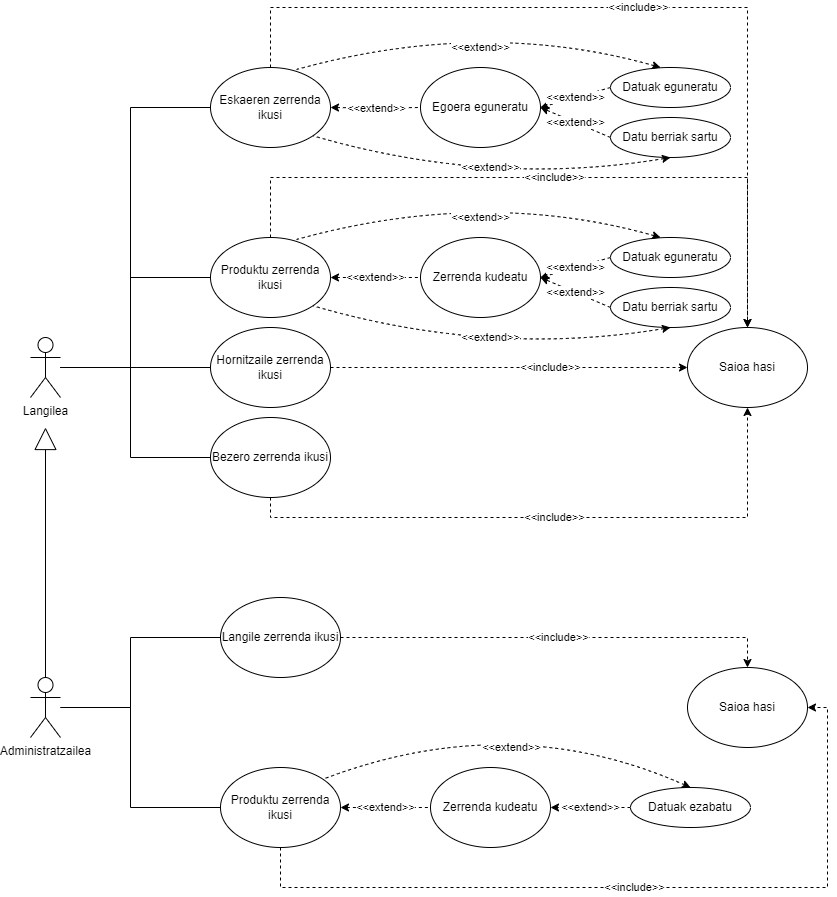

The diagram above was exported from draw.io. Its source (the exported page's mxGraphModel, read from the mxfile embedded in the PNG):
<mxGraphModel dx="808" dy="1647" grid="1" gridSize="10" guides="1" tooltips="1" connect="1" arrows="1" fold="1" page="1" pageScale="1" pageWidth="827" pageHeight="1169" math="0" shadow="0">
  <root>
    <mxCell id="0" />
    <mxCell id="1" parent="0" />
    <mxCell id="VpHCdWp_z2ftKm8Dcr8Y-1" style="edgeStyle=orthogonalEdgeStyle;rounded=0;orthogonalLoop=1;jettySize=auto;html=1;entryX=0;entryY=0.5;entryDx=0;entryDy=0;endArrow=none;endFill=0;" edge="1" parent="1" source="VpHCdWp_z2ftKm8Dcr8Y-2" target="VpHCdWp_z2ftKm8Dcr8Y-8">
      <mxGeometry relative="1" as="geometry">
        <Array as="points">
          <mxPoint x="270" y="230" />
          <mxPoint x="270" y="140" />
        </Array>
      </mxGeometry>
    </mxCell>
    <mxCell id="VpHCdWp_z2ftKm8Dcr8Y-38" style="edgeStyle=orthogonalEdgeStyle;rounded=0;orthogonalLoop=1;jettySize=auto;html=1;entryX=0;entryY=0.5;entryDx=0;entryDy=0;endArrow=none;endFill=0;" edge="1" parent="1" source="VpHCdWp_z2ftKm8Dcr8Y-2" target="VpHCdWp_z2ftKm8Dcr8Y-35">
      <mxGeometry relative="1" as="geometry">
        <Array as="points">
          <mxPoint x="270" y="230" />
          <mxPoint x="270" y="-30" />
        </Array>
      </mxGeometry>
    </mxCell>
    <mxCell id="VpHCdWp_z2ftKm8Dcr8Y-2" value="Langilea" style="shape=umlActor;verticalLabelPosition=bottom;verticalAlign=top;html=1;outlineConnect=0;" vertex="1" parent="1">
      <mxGeometry x="170" y="200" width="30" height="60" as="geometry" />
    </mxCell>
    <mxCell id="VpHCdWp_z2ftKm8Dcr8Y-3" style="edgeStyle=orthogonalEdgeStyle;rounded=0;orthogonalLoop=1;jettySize=auto;html=1;exitX=0.5;exitY=0;exitDx=0;exitDy=0;exitPerimeter=0;endArrow=block;endFill=0;startSize=20;jumpSize=20;endSize=20;" edge="1" parent="1" source="VpHCdWp_z2ftKm8Dcr8Y-5">
      <mxGeometry relative="1" as="geometry">
        <mxPoint x="185" y="290" as="targetPoint" />
      </mxGeometry>
    </mxCell>
    <mxCell id="VpHCdWp_z2ftKm8Dcr8Y-4" style="edgeStyle=orthogonalEdgeStyle;rounded=0;orthogonalLoop=1;jettySize=auto;html=1;entryX=0;entryY=0.5;entryDx=0;entryDy=0;endArrow=none;endFill=0;" edge="1" parent="1" source="VpHCdWp_z2ftKm8Dcr8Y-5" target="VpHCdWp_z2ftKm8Dcr8Y-27">
      <mxGeometry relative="1" as="geometry">
        <Array as="points">
          <mxPoint x="270" y="570" />
          <mxPoint x="270" y="670" />
        </Array>
      </mxGeometry>
    </mxCell>
    <mxCell id="VpHCdWp_z2ftKm8Dcr8Y-5" value="Administratzailea" style="shape=umlActor;verticalLabelPosition=bottom;verticalAlign=top;html=1;outlineConnect=0;" vertex="1" parent="1">
      <mxGeometry x="170" y="540" width="30" height="60" as="geometry" />
    </mxCell>
    <mxCell id="VpHCdWp_z2ftKm8Dcr8Y-6" value="&amp;lt;&amp;lt;extend&amp;gt;&amp;gt;" style="edgeStyle=orthogonalEdgeStyle;rounded=0;orthogonalLoop=1;jettySize=auto;html=1;exitX=1;exitY=0.5;exitDx=0;exitDy=0;entryX=0;entryY=0.5;entryDx=0;entryDy=0;dashed=1;startArrow=classic;startFill=1;endArrow=none;endFill=0;" edge="1" parent="1" source="VpHCdWp_z2ftKm8Dcr8Y-8" target="VpHCdWp_z2ftKm8Dcr8Y-15">
      <mxGeometry relative="1" as="geometry" />
    </mxCell>
    <mxCell id="VpHCdWp_z2ftKm8Dcr8Y-7" value="&amp;lt;&amp;lt;include&amp;gt;&amp;gt;" style="edgeStyle=orthogonalEdgeStyle;rounded=0;orthogonalLoop=1;jettySize=auto;html=1;entryX=0.5;entryY=0;entryDx=0;entryDy=0;dashed=1;exitX=0.5;exitY=0;exitDx=0;exitDy=0;" edge="1" parent="1" source="VpHCdWp_z2ftKm8Dcr8Y-8" target="VpHCdWp_z2ftKm8Dcr8Y-16">
      <mxGeometry relative="1" as="geometry">
        <Array as="points">
          <mxPoint x="410" y="40" />
          <mxPoint x="887" y="40" />
        </Array>
        <mxPoint x="410" y="40" as="sourcePoint" />
      </mxGeometry>
    </mxCell>
    <mxCell id="VpHCdWp_z2ftKm8Dcr8Y-8" value="Produktu zerrenda ikusi" style="ellipse;whiteSpace=wrap;html=1;" vertex="1" parent="1">
      <mxGeometry x="350" y="100" width="120" height="80" as="geometry" />
    </mxCell>
    <mxCell id="VpHCdWp_z2ftKm8Dcr8Y-9" style="edgeStyle=orthogonalEdgeStyle;rounded=0;orthogonalLoop=1;jettySize=auto;html=1;exitX=0;exitY=0.5;exitDx=0;exitDy=0;startArrow=none;startFill=0;endArrow=none;endFill=0;" edge="1" parent="1" source="VpHCdWp_z2ftKm8Dcr8Y-11">
      <mxGeometry relative="1" as="geometry">
        <mxPoint x="200" y="230" as="targetPoint" />
      </mxGeometry>
    </mxCell>
    <mxCell id="VpHCdWp_z2ftKm8Dcr8Y-10" value="&amp;lt;&amp;lt;include&amp;gt;&amp;gt;" style="edgeStyle=orthogonalEdgeStyle;rounded=0;orthogonalLoop=1;jettySize=auto;html=1;entryX=0;entryY=0.5;entryDx=0;entryDy=0;dashed=1;" edge="1" parent="1" source="VpHCdWp_z2ftKm8Dcr8Y-11" target="VpHCdWp_z2ftKm8Dcr8Y-16">
      <mxGeometry x="0.2325" relative="1" as="geometry">
        <mxPoint as="offset" />
      </mxGeometry>
    </mxCell>
    <mxCell id="VpHCdWp_z2ftKm8Dcr8Y-11" value="Hornitzaile zerrenda ikusi" style="ellipse;whiteSpace=wrap;html=1;" vertex="1" parent="1">
      <mxGeometry x="350" y="190" width="120" height="80" as="geometry" />
    </mxCell>
    <mxCell id="VpHCdWp_z2ftKm8Dcr8Y-12" style="edgeStyle=orthogonalEdgeStyle;rounded=0;orthogonalLoop=1;jettySize=auto;html=1;exitX=0;exitY=0.5;exitDx=0;exitDy=0;endArrow=none;endFill=0;" edge="1" parent="1" source="VpHCdWp_z2ftKm8Dcr8Y-14">
      <mxGeometry relative="1" as="geometry">
        <mxPoint x="200" y="230" as="targetPoint" />
        <Array as="points">
          <mxPoint x="270" y="320" />
          <mxPoint x="270" y="230" />
        </Array>
      </mxGeometry>
    </mxCell>
    <mxCell id="VpHCdWp_z2ftKm8Dcr8Y-13" value="&amp;lt;&amp;lt;include&amp;gt;&amp;gt;" style="edgeStyle=orthogonalEdgeStyle;rounded=0;orthogonalLoop=1;jettySize=auto;html=1;exitX=0.5;exitY=1;exitDx=0;exitDy=0;entryX=0.5;entryY=1;entryDx=0;entryDy=0;dashed=1;" edge="1" parent="1" source="VpHCdWp_z2ftKm8Dcr8Y-14" target="VpHCdWp_z2ftKm8Dcr8Y-16">
      <mxGeometry relative="1" as="geometry" />
    </mxCell>
    <mxCell id="VpHCdWp_z2ftKm8Dcr8Y-14" value="Bezero zerrenda&amp;nbsp;ikusi" style="ellipse;whiteSpace=wrap;html=1;" vertex="1" parent="1">
      <mxGeometry x="350" y="280" width="120" height="80" as="geometry" />
    </mxCell>
    <mxCell id="VpHCdWp_z2ftKm8Dcr8Y-15" value="Zerrenda kudeatu" style="ellipse;whiteSpace=wrap;html=1;" vertex="1" parent="1">
      <mxGeometry x="560" y="100" width="120" height="80" as="geometry" />
    </mxCell>
    <mxCell id="VpHCdWp_z2ftKm8Dcr8Y-16" value="Saioa hasi" style="ellipse;whiteSpace=wrap;html=1;" vertex="1" parent="1">
      <mxGeometry x="827" y="190" width="120" height="80" as="geometry" />
    </mxCell>
    <mxCell id="VpHCdWp_z2ftKm8Dcr8Y-17" value="&amp;lt;&amp;lt;include&amp;gt;&amp;gt;" style="edgeStyle=orthogonalEdgeStyle;rounded=0;orthogonalLoop=1;jettySize=auto;html=1;exitX=1;exitY=0.5;exitDx=0;exitDy=0;entryX=0.5;entryY=0;entryDx=0;entryDy=0;dashed=1;" edge="1" parent="1" source="VpHCdWp_z2ftKm8Dcr8Y-18" target="VpHCdWp_z2ftKm8Dcr8Y-20">
      <mxGeometry relative="1" as="geometry">
        <Array as="points">
          <mxPoint x="887" y="500" />
        </Array>
      </mxGeometry>
    </mxCell>
    <mxCell id="VpHCdWp_z2ftKm8Dcr8Y-18" value="Langile zerrenda&amp;nbsp;ikusi" style="ellipse;whiteSpace=wrap;html=1;" vertex="1" parent="1">
      <mxGeometry x="360" y="460" width="120" height="80" as="geometry" />
    </mxCell>
    <mxCell id="VpHCdWp_z2ftKm8Dcr8Y-19" style="edgeStyle=orthogonalEdgeStyle;rounded=0;orthogonalLoop=1;jettySize=auto;html=1;exitX=0;exitY=0.5;exitDx=0;exitDy=0;endArrow=none;endFill=0;" edge="1" parent="1" source="VpHCdWp_z2ftKm8Dcr8Y-18">
      <mxGeometry relative="1" as="geometry">
        <mxPoint x="200" y="570" as="targetPoint" />
        <Array as="points">
          <mxPoint x="270" y="500" />
          <mxPoint x="270" y="570" />
        </Array>
      </mxGeometry>
    </mxCell>
    <mxCell id="VpHCdWp_z2ftKm8Dcr8Y-20" value="Saioa hasi" style="ellipse;whiteSpace=wrap;html=1;" vertex="1" parent="1">
      <mxGeometry x="827" y="530" width="120" height="80" as="geometry" />
    </mxCell>
    <mxCell id="VpHCdWp_z2ftKm8Dcr8Y-21" value="Datuak eguneratu" style="ellipse;whiteSpace=wrap;html=1;" vertex="1" parent="1">
      <mxGeometry x="750" y="100" width="120" height="40" as="geometry" />
    </mxCell>
    <mxCell id="VpHCdWp_z2ftKm8Dcr8Y-22" value="Datu berriak sartu" style="ellipse;whiteSpace=wrap;html=1;" vertex="1" parent="1">
      <mxGeometry x="750" y="150" width="120" height="40" as="geometry" />
    </mxCell>
    <mxCell id="VpHCdWp_z2ftKm8Dcr8Y-23" value="&amp;lt;&amp;lt;extend&amp;gt;&amp;gt;" style="endArrow=classic;html=1;rounded=0;entryX=1;entryY=0.5;entryDx=0;entryDy=0;exitX=0;exitY=0.5;exitDx=0;exitDy=0;dashed=1;" edge="1" parent="1" source="VpHCdWp_z2ftKm8Dcr8Y-21" target="VpHCdWp_z2ftKm8Dcr8Y-15">
      <mxGeometry width="50" height="50" relative="1" as="geometry">
        <mxPoint x="630" y="320" as="sourcePoint" />
        <mxPoint x="680" y="270" as="targetPoint" />
      </mxGeometry>
    </mxCell>
    <mxCell id="VpHCdWp_z2ftKm8Dcr8Y-24" value="&amp;lt;&amp;lt;extend&amp;gt;&amp;gt;" style="endArrow=classic;html=1;rounded=0;entryX=1;entryY=0.5;entryDx=0;entryDy=0;exitX=0;exitY=0.5;exitDx=0;exitDy=0;dashed=1;" edge="1" parent="1" source="VpHCdWp_z2ftKm8Dcr8Y-22" target="VpHCdWp_z2ftKm8Dcr8Y-15">
      <mxGeometry width="50" height="50" relative="1" as="geometry">
        <mxPoint x="760" y="130" as="sourcePoint" />
        <mxPoint x="690" y="150" as="targetPoint" />
      </mxGeometry>
    </mxCell>
    <mxCell id="VpHCdWp_z2ftKm8Dcr8Y-25" value="&amp;lt;&amp;lt;extend&amp;gt;&amp;gt;" style="edgeStyle=orthogonalEdgeStyle;rounded=0;orthogonalLoop=1;jettySize=auto;html=1;exitX=1;exitY=0.5;exitDx=0;exitDy=0;entryX=0;entryY=0.5;entryDx=0;entryDy=0;dashed=1;startArrow=classic;startFill=1;endArrow=none;endFill=0;" edge="1" parent="1" source="VpHCdWp_z2ftKm8Dcr8Y-27" target="VpHCdWp_z2ftKm8Dcr8Y-28">
      <mxGeometry relative="1" as="geometry" />
    </mxCell>
    <mxCell id="VpHCdWp_z2ftKm8Dcr8Y-26" value="&amp;lt;&amp;lt;include&amp;gt;&amp;gt;" style="edgeStyle=orthogonalEdgeStyle;rounded=0;orthogonalLoop=1;jettySize=auto;html=1;entryX=1;entryY=0.5;entryDx=0;entryDy=0;dashed=1;" edge="1" parent="1" source="VpHCdWp_z2ftKm8Dcr8Y-27" target="VpHCdWp_z2ftKm8Dcr8Y-20">
      <mxGeometry relative="1" as="geometry">
        <Array as="points">
          <mxPoint x="420" y="750" />
          <mxPoint x="967" y="750" />
          <mxPoint x="967" y="570" />
        </Array>
      </mxGeometry>
    </mxCell>
    <mxCell id="VpHCdWp_z2ftKm8Dcr8Y-27" value="Produktu zerrenda ikusi" style="ellipse;whiteSpace=wrap;html=1;" vertex="1" parent="1">
      <mxGeometry x="360" y="630" width="120" height="80" as="geometry" />
    </mxCell>
    <mxCell id="VpHCdWp_z2ftKm8Dcr8Y-28" value="Zerrenda kudeatu" style="ellipse;whiteSpace=wrap;html=1;" vertex="1" parent="1">
      <mxGeometry x="570" y="630" width="120" height="80" as="geometry" />
    </mxCell>
    <mxCell id="VpHCdWp_z2ftKm8Dcr8Y-29" value="Datuak ezabatu" style="ellipse;whiteSpace=wrap;html=1;" vertex="1" parent="1">
      <mxGeometry x="770" y="650" width="120" height="40" as="geometry" />
    </mxCell>
    <mxCell id="VpHCdWp_z2ftKm8Dcr8Y-30" value="&amp;lt;&amp;lt;extend&amp;gt;&amp;gt;" style="endArrow=classic;html=1;rounded=0;entryX=1;entryY=0.5;entryDx=0;entryDy=0;exitX=0;exitY=0.5;exitDx=0;exitDy=0;dashed=1;" edge="1" parent="1" source="VpHCdWp_z2ftKm8Dcr8Y-29" target="VpHCdWp_z2ftKm8Dcr8Y-28">
      <mxGeometry width="50" height="50" relative="1" as="geometry">
        <mxPoint x="640" y="850" as="sourcePoint" />
        <mxPoint x="690" y="800" as="targetPoint" />
      </mxGeometry>
    </mxCell>
    <mxCell id="VpHCdWp_z2ftKm8Dcr8Y-31" value="&amp;lt;&amp;lt;extend&amp;gt;&amp;gt;" style="endArrow=none;html=1;rounded=0;dashed=1;curved=1;entryX=1;entryY=0;entryDx=0;entryDy=0;exitX=0.5;exitY=0;exitDx=0;exitDy=0;endFill=0;startArrow=classic;startFill=1;" edge="1" parent="1" source="VpHCdWp_z2ftKm8Dcr8Y-29" target="VpHCdWp_z2ftKm8Dcr8Y-27">
      <mxGeometry x="-0.0913" y="37" width="50" height="50" relative="1" as="geometry">
        <mxPoint x="750" y="600" as="sourcePoint" />
        <mxPoint x="600" y="600" as="targetPoint" />
        <Array as="points">
          <mxPoint x="650" y="570" />
        </Array>
        <mxPoint x="1" as="offset" />
      </mxGeometry>
    </mxCell>
    <mxCell id="VpHCdWp_z2ftKm8Dcr8Y-32" value="&amp;lt;&amp;lt;extend&amp;gt;&amp;gt;" style="endArrow=none;html=1;rounded=0;dashed=1;curved=1;entryX=1;entryY=0;entryDx=0;entryDy=0;endFill=0;startArrow=classic;startFill=1;" edge="1" parent="1">
      <mxGeometry x="0.0307" y="28" width="50" height="50" relative="1" as="geometry">
        <mxPoint x="800" y="100" as="sourcePoint" />
        <mxPoint x="436" y="102" as="targetPoint" />
        <Array as="points">
          <mxPoint x="624" y="50" />
        </Array>
        <mxPoint as="offset" />
      </mxGeometry>
    </mxCell>
    <mxCell id="VpHCdWp_z2ftKm8Dcr8Y-33" value="&amp;lt;&amp;lt;extend&amp;gt;&amp;gt;" style="endArrow=none;html=1;rounded=0;dashed=1;curved=1;entryX=1;entryY=1;entryDx=0;entryDy=0;endFill=0;startArrow=classic;startFill=1;exitX=0.5;exitY=1;exitDx=0;exitDy=0;" edge="1" parent="1" source="VpHCdWp_z2ftKm8Dcr8Y-22" target="VpHCdWp_z2ftKm8Dcr8Y-8">
      <mxGeometry x="0.0237" y="-19" width="50" height="50" relative="1" as="geometry">
        <mxPoint x="812" y="178" as="sourcePoint" />
        <mxPoint x="448" y="180" as="targetPoint" />
        <Array as="points">
          <mxPoint x="630" y="220" />
        </Array>
        <mxPoint as="offset" />
      </mxGeometry>
    </mxCell>
    <mxCell id="VpHCdWp_z2ftKm8Dcr8Y-35" value="Eskaeren zerrenda ikusi" style="ellipse;whiteSpace=wrap;html=1;" vertex="1" parent="1">
      <mxGeometry x="350" y="-70" width="120" height="80" as="geometry" />
    </mxCell>
    <mxCell id="VpHCdWp_z2ftKm8Dcr8Y-39" value="&amp;lt;&amp;lt;extend&amp;gt;&amp;gt;" style="edgeStyle=orthogonalEdgeStyle;rounded=0;orthogonalLoop=1;jettySize=auto;html=1;exitX=1;exitY=0.5;exitDx=0;exitDy=0;entryX=0;entryY=0.5;entryDx=0;entryDy=0;dashed=1;startArrow=classic;startFill=1;endArrow=none;endFill=0;" edge="1" parent="1" target="VpHCdWp_z2ftKm8Dcr8Y-42">
      <mxGeometry relative="1" as="geometry">
        <mxPoint x="470" y="-30" as="sourcePoint" />
      </mxGeometry>
    </mxCell>
    <mxCell id="VpHCdWp_z2ftKm8Dcr8Y-40" value="&amp;lt;&amp;lt;include&amp;gt;&amp;gt;" style="edgeStyle=orthogonalEdgeStyle;rounded=0;orthogonalLoop=1;jettySize=auto;html=1;entryX=0.5;entryY=0;entryDx=0;entryDy=0;dashed=1;exitX=0.5;exitY=0;exitDx=0;exitDy=0;" edge="1" parent="1" target="VpHCdWp_z2ftKm8Dcr8Y-16">
      <mxGeometry relative="1" as="geometry">
        <Array as="points">
          <mxPoint x="410" y="-130" />
          <mxPoint x="887" y="-130" />
        </Array>
        <mxPoint x="410" y="-70" as="sourcePoint" />
        <mxPoint x="887" y="20" as="targetPoint" />
      </mxGeometry>
    </mxCell>
    <mxCell id="VpHCdWp_z2ftKm8Dcr8Y-42" value="Egoera eguneratu" style="ellipse;whiteSpace=wrap;html=1;" vertex="1" parent="1">
      <mxGeometry x="560" y="-70" width="120" height="80" as="geometry" />
    </mxCell>
    <mxCell id="VpHCdWp_z2ftKm8Dcr8Y-43" value="Datuak eguneratu" style="ellipse;whiteSpace=wrap;html=1;" vertex="1" parent="1">
      <mxGeometry x="750" y="-70" width="120" height="40" as="geometry" />
    </mxCell>
    <mxCell id="VpHCdWp_z2ftKm8Dcr8Y-44" value="Datu berriak sartu" style="ellipse;whiteSpace=wrap;html=1;" vertex="1" parent="1">
      <mxGeometry x="750" y="-20" width="120" height="40" as="geometry" />
    </mxCell>
    <mxCell id="VpHCdWp_z2ftKm8Dcr8Y-45" value="&amp;lt;&amp;lt;extend&amp;gt;&amp;gt;" style="endArrow=classic;html=1;rounded=0;entryX=1;entryY=0.5;entryDx=0;entryDy=0;exitX=0;exitY=0.5;exitDx=0;exitDy=0;dashed=1;" edge="1" parent="1" source="VpHCdWp_z2ftKm8Dcr8Y-43" target="VpHCdWp_z2ftKm8Dcr8Y-42">
      <mxGeometry width="50" height="50" relative="1" as="geometry">
        <mxPoint x="630" y="150" as="sourcePoint" />
        <mxPoint x="680" y="100" as="targetPoint" />
      </mxGeometry>
    </mxCell>
    <mxCell id="VpHCdWp_z2ftKm8Dcr8Y-46" value="&amp;lt;&amp;lt;extend&amp;gt;&amp;gt;" style="endArrow=classic;html=1;rounded=0;entryX=1;entryY=0.5;entryDx=0;entryDy=0;exitX=0;exitY=0.5;exitDx=0;exitDy=0;dashed=1;" edge="1" parent="1" source="VpHCdWp_z2ftKm8Dcr8Y-44" target="VpHCdWp_z2ftKm8Dcr8Y-42">
      <mxGeometry width="50" height="50" relative="1" as="geometry">
        <mxPoint x="760" y="-40" as="sourcePoint" />
        <mxPoint x="690" y="-20" as="targetPoint" />
      </mxGeometry>
    </mxCell>
    <mxCell id="VpHCdWp_z2ftKm8Dcr8Y-47" value="&amp;lt;&amp;lt;extend&amp;gt;&amp;gt;" style="endArrow=none;html=1;rounded=0;dashed=1;curved=1;entryX=1;entryY=0;entryDx=0;entryDy=0;endFill=0;startArrow=classic;startFill=1;" edge="1" parent="1">
      <mxGeometry x="0.0307" y="28" width="50" height="50" relative="1" as="geometry">
        <mxPoint x="800" y="-70" as="sourcePoint" />
        <mxPoint x="436" y="-68" as="targetPoint" />
        <Array as="points">
          <mxPoint x="624" y="-120" />
        </Array>
        <mxPoint as="offset" />
      </mxGeometry>
    </mxCell>
    <mxCell id="VpHCdWp_z2ftKm8Dcr8Y-48" value="&amp;lt;&amp;lt;extend&amp;gt;&amp;gt;" style="endArrow=none;html=1;rounded=0;dashed=1;curved=1;entryX=1;entryY=1;entryDx=0;entryDy=0;endFill=0;startArrow=classic;startFill=1;exitX=0.5;exitY=1;exitDx=0;exitDy=0;" edge="1" parent="1" source="VpHCdWp_z2ftKm8Dcr8Y-44">
      <mxGeometry x="0.0237" y="-19" width="50" height="50" relative="1" as="geometry">
        <mxPoint x="812" y="8" as="sourcePoint" />
        <mxPoint x="452.42640687119274" y="-1.7157287525383254" as="targetPoint" />
        <Array as="points">
          <mxPoint x="630" y="50" />
        </Array>
        <mxPoint as="offset" />
      </mxGeometry>
    </mxCell>
  </root>
</mxGraphModel>